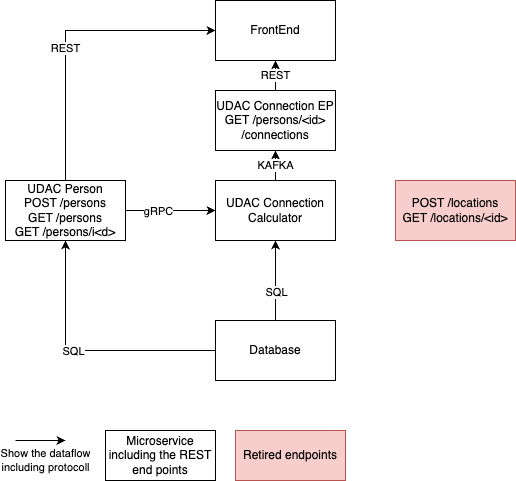

The diagram above was exported from draw.io. Its source (the exported page's mxGraphModel, read from the mxfile embedded in the PNG):
<mxGraphModel dx="955" dy="592" grid="1" gridSize="10" guides="1" tooltips="1" connect="1" arrows="1" fold="1" page="1" pageScale="1" pageWidth="827" pageHeight="1169" math="0" shadow="0">
  <root>
    <mxCell id="0" />
    <mxCell id="1" parent="0" />
    <mxCell id="2BFE1XXHrbCSi-sgmXac-2" value="REST" style="edgeStyle=orthogonalEdgeStyle;rounded=0;orthogonalLoop=1;jettySize=auto;html=1;entryX=0;entryY=0.5;entryDx=0;entryDy=0;exitX=0.5;exitY=0;exitDx=0;exitDy=0;" edge="1" parent="1" source="5esByKeART754nbWXgh_-1" target="5esByKeART754nbWXgh_-4">
      <mxGeometry x="-0.12" relative="1" as="geometry">
        <mxPoint as="offset" />
      </mxGeometry>
    </mxCell>
    <mxCell id="2BFE1XXHrbCSi-sgmXac-8" style="edgeStyle=orthogonalEdgeStyle;rounded=0;orthogonalLoop=1;jettySize=auto;html=1;entryX=0;entryY=0.5;entryDx=0;entryDy=0;" edge="1" parent="1" source="5esByKeART754nbWXgh_-1" target="5esByKeART754nbWXgh_-3">
      <mxGeometry relative="1" as="geometry" />
    </mxCell>
    <mxCell id="2BFE1XXHrbCSi-sgmXac-13" value="gRPC" style="edgeLabel;html=1;align=center;verticalAlign=middle;resizable=0;points=[];" vertex="1" connectable="0" parent="2BFE1XXHrbCSi-sgmXac-8">
      <mxGeometry x="-0.2889" relative="1" as="geometry">
        <mxPoint y="1" as="offset" />
      </mxGeometry>
    </mxCell>
    <mxCell id="5esByKeART754nbWXgh_-1" value="UDAC Person&lt;div&gt;&lt;div&gt;POST /persons&lt;/div&gt;&lt;div&gt;GET /persons&lt;/div&gt;&lt;div&gt;GET /persons/i&amp;lt;d&amp;gt;&lt;/div&gt;&lt;/div&gt;" style="rounded=0;whiteSpace=wrap;html=1;" parent="1" vertex="1">
      <mxGeometry x="80" y="200" width="120" height="60" as="geometry" />
    </mxCell>
    <mxCell id="5esByKeART754nbWXgh_-2" value="&lt;div&gt;POST /locations&lt;/div&gt;&lt;div&gt;GET /locations/&amp;lt;id&amp;gt;&lt;/div&gt;" style="rounded=0;whiteSpace=wrap;html=1;fillColor=#f8cecc;strokeColor=#b85450;" parent="1" vertex="1">
      <mxGeometry x="470" y="200" width="120" height="60" as="geometry" />
    </mxCell>
    <mxCell id="5esByKeART754nbWXgh_-3" value="UDAC Connection Calculator" style="rounded=0;whiteSpace=wrap;html=1;" parent="1" vertex="1">
      <mxGeometry x="290" y="200" width="120" height="60" as="geometry" />
    </mxCell>
    <mxCell id="5esByKeART754nbWXgh_-4" value="FrontEnd" style="rounded=0;whiteSpace=wrap;html=1;" parent="1" vertex="1">
      <mxGeometry x="290" y="20" width="120" height="60" as="geometry" />
    </mxCell>
    <mxCell id="2BFE1XXHrbCSi-sgmXac-7" style="edgeStyle=orthogonalEdgeStyle;rounded=0;orthogonalLoop=1;jettySize=auto;html=1;entryX=0.5;entryY=1;entryDx=0;entryDy=0;" edge="1" parent="1" source="5esByKeART754nbWXgh_-5" target="5esByKeART754nbWXgh_-3">
      <mxGeometry relative="1" as="geometry" />
    </mxCell>
    <mxCell id="2BFE1XXHrbCSi-sgmXac-15" value="SQL" style="edgeLabel;html=1;align=center;verticalAlign=middle;resizable=0;points=[];" vertex="1" connectable="0" parent="2BFE1XXHrbCSi-sgmXac-7">
      <mxGeometry x="-0.2625" y="-1" relative="1" as="geometry">
        <mxPoint y="1" as="offset" />
      </mxGeometry>
    </mxCell>
    <mxCell id="2BFE1XXHrbCSi-sgmXac-10" style="edgeStyle=orthogonalEdgeStyle;rounded=0;orthogonalLoop=1;jettySize=auto;html=1;entryX=0.5;entryY=1;entryDx=0;entryDy=0;" edge="1" parent="1" source="5esByKeART754nbWXgh_-5" target="5esByKeART754nbWXgh_-1">
      <mxGeometry relative="1" as="geometry" />
    </mxCell>
    <mxCell id="2BFE1XXHrbCSi-sgmXac-14" value="SQL" style="edgeLabel;html=1;align=center;verticalAlign=middle;resizable=0;points=[];" vertex="1" connectable="0" parent="2BFE1XXHrbCSi-sgmXac-10">
      <mxGeometry x="0.0923" y="1" relative="1" as="geometry">
        <mxPoint as="offset" />
      </mxGeometry>
    </mxCell>
    <mxCell id="5esByKeART754nbWXgh_-5" value="Database" style="rounded=0;whiteSpace=wrap;html=1;" parent="1" vertex="1">
      <mxGeometry x="290" y="340" width="120" height="60" as="geometry" />
    </mxCell>
    <mxCell id="2BFE1XXHrbCSi-sgmXac-3" value="KAFKA" style="edgeStyle=orthogonalEdgeStyle;rounded=0;orthogonalLoop=1;jettySize=auto;html=1;exitX=0.5;exitY=0;exitDx=0;exitDy=0;" edge="1" parent="1" source="5esByKeART754nbWXgh_-3">
      <mxGeometry relative="1" as="geometry">
        <mxPoint x="350" y="170" as="targetPoint" />
      </mxGeometry>
    </mxCell>
    <mxCell id="2BFE1XXHrbCSi-sgmXac-12" value="Show the dataflow&lt;div&gt;including protocoll&lt;/div&gt;" style="endArrow=classic;html=1;rounded=0;" edge="1" parent="1">
      <mxGeometry x="0.2" y="-20" width="50" height="50" relative="1" as="geometry">
        <mxPoint x="90" y="460" as="sourcePoint" />
        <mxPoint x="140" y="460" as="targetPoint" />
        <Array as="points" />
        <mxPoint as="offset" />
      </mxGeometry>
    </mxCell>
    <mxCell id="2BFE1XXHrbCSi-sgmXac-17" value="Microservice&lt;div&gt;including the REST end&amp;nbsp;&lt;span style=&quot;background-color: transparent; color: light-dark(rgb(0, 0, 0), rgb(255, 255, 255));&quot;&gt;points&lt;/span&gt;&lt;/div&gt;" style="rounded=0;whiteSpace=wrap;html=1;" vertex="1" parent="1">
      <mxGeometry x="180" y="450" width="110" height="50" as="geometry" />
    </mxCell>
    <mxCell id="2BFE1XXHrbCSi-sgmXac-18" value="&lt;div&gt;Retired endpoints&lt;/div&gt;" style="rounded=0;whiteSpace=wrap;html=1;fillColor=#f8cecc;strokeColor=#b85450;" vertex="1" parent="1">
      <mxGeometry x="310" y="450" width="110" height="50" as="geometry" />
    </mxCell>
    <mxCell id="2BFE1XXHrbCSi-sgmXac-20" value="REST" style="edgeStyle=orthogonalEdgeStyle;rounded=0;orthogonalLoop=1;jettySize=auto;html=1;entryX=0.5;entryY=1;entryDx=0;entryDy=0;" edge="1" parent="1" source="2BFE1XXHrbCSi-sgmXac-19" target="5esByKeART754nbWXgh_-4">
      <mxGeometry relative="1" as="geometry" />
    </mxCell>
    <mxCell id="2BFE1XXHrbCSi-sgmXac-19" value="UDAC Connection EP&lt;div&gt;GET /persons/&amp;lt;id&amp;gt;&lt;/div&gt;&lt;div&gt;/connections&lt;/div&gt;" style="rounded=0;whiteSpace=wrap;html=1;" vertex="1" parent="1">
      <mxGeometry x="290" y="110" width="120" height="60" as="geometry" />
    </mxCell>
  </root>
</mxGraphModel>